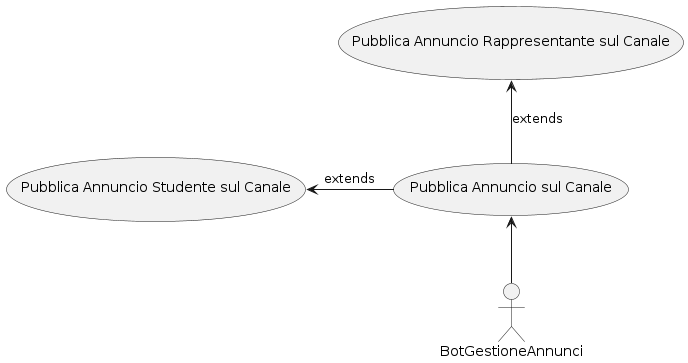

The diagram above was rendered by PlantUML. Its source (embedded in the PNG):
@startuml

/' Attori '/
:BotGestioneAnnunci: as BotGestioneAnnunci

/' Casi d'Uso '/
(Pubblica Annuncio sul Canale) as pubblicaAnnuncioSulCanale
(Pubblica Annuncio Studente sul Canale) as pubblicaAnnuncioStudenteSulCanale
(Pubblica Annuncio Rappresentante sul Canale) as pubblicaAnnuncioRappresentanteSulCanale

/' Relazioni '/
pubblicaAnnuncioSulCanale -left-> pubblicaAnnuncioStudenteSulCanale : extends
pubblicaAnnuncioSulCanale -up-> pubblicaAnnuncioRappresentanteSulCanale : extends
BotGestioneAnnunci -up-> pubblicaAnnuncioSulCanale

@enduml